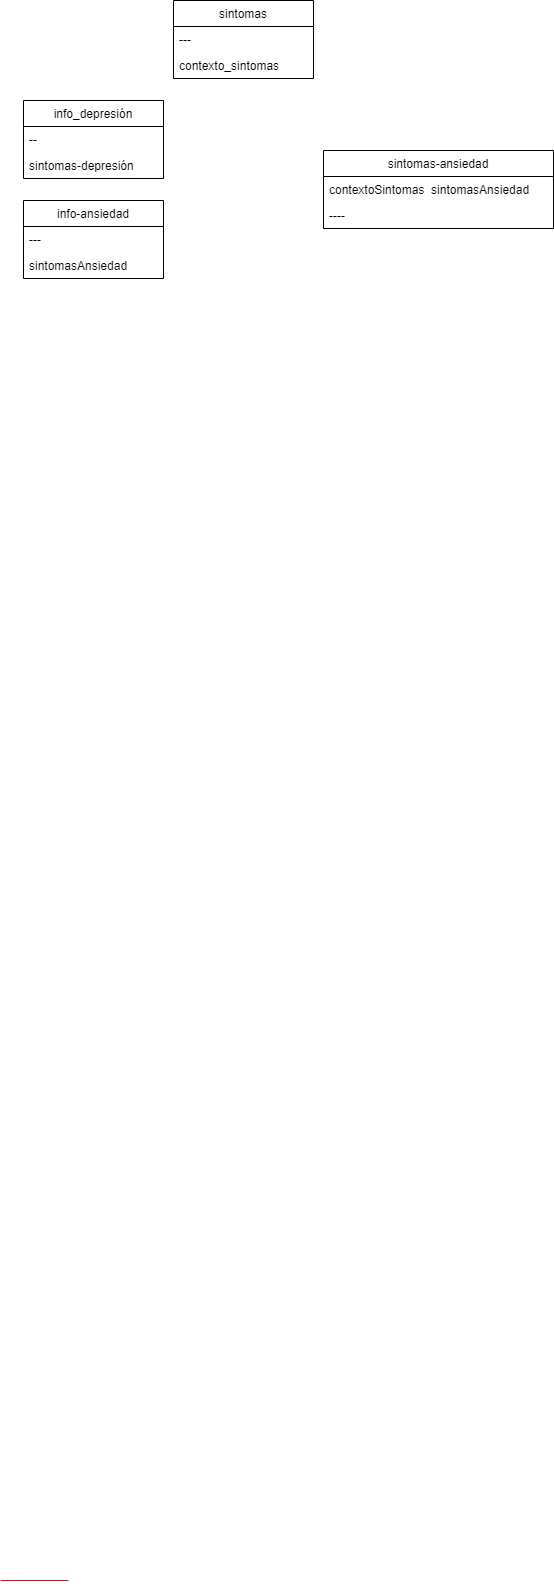

The diagram above was exported from draw.io. Its source (the exported page's mxGraphModel, read from the mxfile embedded in the PNG):
<mxGraphModel dx="868" dy="1735" grid="1" gridSize="10" guides="1" tooltips="1" connect="1" arrows="1" fold="1" page="1" pageScale="1.5" pageWidth="1169" pageHeight="826" background="none" math="0" shadow="0">
  <root>
    <mxCell id="0" style=";html=1;" />
    <mxCell id="1" style=";html=1;" parent="0" />
    <mxCell id="3cfceab9cabfe5b9-59" value="" style="line;strokeWidth=1;html=1;rounded=1;fontSize=12;align=center;verticalAlign=middle;strokeColor=#FF0000;endFill=1;endArrow=classic;endSize=10;startSize=10;" parent="1" vertex="1">
      <mxGeometry x="87" y="1105" width="68" height="10" as="geometry" />
    </mxCell>
    <mxCell id="zYlG2Z1G9EekdrlRHcNL-1" value="info-ansiedad" style="swimlane;fontStyle=0;childLayout=stackLayout;horizontal=1;startSize=26;fillColor=none;horizontalStack=0;resizeParent=1;resizeParentMax=0;resizeLast=0;collapsible=1;marginBottom=0;" vertex="1" parent="1">
      <mxGeometry x="110" y="-270" width="140" height="78" as="geometry" />
    </mxCell>
    <mxCell id="zYlG2Z1G9EekdrlRHcNL-2" value="---" style="text;strokeColor=none;fillColor=none;align=left;verticalAlign=top;spacingLeft=4;spacingRight=4;overflow=hidden;rotatable=0;points=[[0,0.5],[1,0.5]];portConstraint=eastwest;" vertex="1" parent="zYlG2Z1G9EekdrlRHcNL-1">
      <mxGeometry y="26" width="140" height="26" as="geometry" />
    </mxCell>
    <mxCell id="zYlG2Z1G9EekdrlRHcNL-4" value="sintomasAnsiedad" style="text;strokeColor=none;fillColor=none;align=left;verticalAlign=top;spacingLeft=4;spacingRight=4;overflow=hidden;rotatable=0;points=[[0,0.5],[1,0.5]];portConstraint=eastwest;" vertex="1" parent="zYlG2Z1G9EekdrlRHcNL-1">
      <mxGeometry y="52" width="140" height="26" as="geometry" />
    </mxCell>
    <mxCell id="zYlG2Z1G9EekdrlRHcNL-5" value="info_depresión" style="swimlane;fontStyle=0;childLayout=stackLayout;horizontal=1;startSize=26;fillColor=none;horizontalStack=0;resizeParent=1;resizeParentMax=0;resizeLast=0;collapsible=1;marginBottom=0;" vertex="1" parent="1">
      <mxGeometry x="110" y="-370" width="140" height="78" as="geometry" />
    </mxCell>
    <mxCell id="zYlG2Z1G9EekdrlRHcNL-6" value="--" style="text;strokeColor=none;fillColor=none;align=left;verticalAlign=top;spacingLeft=4;spacingRight=4;overflow=hidden;rotatable=0;points=[[0,0.5],[1,0.5]];portConstraint=eastwest;" vertex="1" parent="zYlG2Z1G9EekdrlRHcNL-5">
      <mxGeometry y="26" width="140" height="26" as="geometry" />
    </mxCell>
    <mxCell id="zYlG2Z1G9EekdrlRHcNL-7" value="sintomas-depresión" style="text;strokeColor=none;fillColor=none;align=left;verticalAlign=top;spacingLeft=4;spacingRight=4;overflow=hidden;rotatable=0;points=[[0,0.5],[1,0.5]];portConstraint=eastwest;" vertex="1" parent="zYlG2Z1G9EekdrlRHcNL-5">
      <mxGeometry y="52" width="140" height="26" as="geometry" />
    </mxCell>
    <mxCell id="zYlG2Z1G9EekdrlRHcNL-9" value="sintomas" style="swimlane;fontStyle=0;childLayout=stackLayout;horizontal=1;startSize=26;fillColor=none;horizontalStack=0;resizeParent=1;resizeParentMax=0;resizeLast=0;collapsible=1;marginBottom=0;" vertex="1" parent="1">
      <mxGeometry x="260" y="-470" width="140" height="78" as="geometry" />
    </mxCell>
    <mxCell id="zYlG2Z1G9EekdrlRHcNL-10" value="---" style="text;strokeColor=none;fillColor=none;align=left;verticalAlign=top;spacingLeft=4;spacingRight=4;overflow=hidden;rotatable=0;points=[[0,0.5],[1,0.5]];portConstraint=eastwest;" vertex="1" parent="zYlG2Z1G9EekdrlRHcNL-9">
      <mxGeometry y="26" width="140" height="26" as="geometry" />
    </mxCell>
    <mxCell id="zYlG2Z1G9EekdrlRHcNL-11" value="contexto_sintomas" style="text;strokeColor=none;fillColor=none;align=left;verticalAlign=top;spacingLeft=4;spacingRight=4;overflow=hidden;rotatable=0;points=[[0,0.5],[1,0.5]];portConstraint=eastwest;" vertex="1" parent="zYlG2Z1G9EekdrlRHcNL-9">
      <mxGeometry y="52" width="140" height="26" as="geometry" />
    </mxCell>
    <mxCell id="zYlG2Z1G9EekdrlRHcNL-13" value="sintomas-ansiedad" style="swimlane;fontStyle=0;childLayout=stackLayout;horizontal=1;startSize=26;fillColor=none;horizontalStack=0;resizeParent=1;resizeParentMax=0;resizeLast=0;collapsible=1;marginBottom=0;" vertex="1" parent="1">
      <mxGeometry x="410" y="-320" width="230" height="78" as="geometry" />
    </mxCell>
    <mxCell id="zYlG2Z1G9EekdrlRHcNL-14" value="contextoSintomas  sintomasAnsiedad" style="text;strokeColor=none;fillColor=none;align=left;verticalAlign=top;spacingLeft=4;spacingRight=4;overflow=hidden;rotatable=0;points=[[0,0.5],[1,0.5]];portConstraint=eastwest;" vertex="1" parent="zYlG2Z1G9EekdrlRHcNL-13">
      <mxGeometry y="26" width="230" height="26" as="geometry" />
    </mxCell>
    <mxCell id="zYlG2Z1G9EekdrlRHcNL-15" value="----" style="text;strokeColor=none;fillColor=none;align=left;verticalAlign=top;spacingLeft=4;spacingRight=4;overflow=hidden;rotatable=0;points=[[0,0.5],[1,0.5]];portConstraint=eastwest;" vertex="1" parent="zYlG2Z1G9EekdrlRHcNL-13">
      <mxGeometry y="52" width="230" height="26" as="geometry" />
    </mxCell>
  </root>
</mxGraphModel>